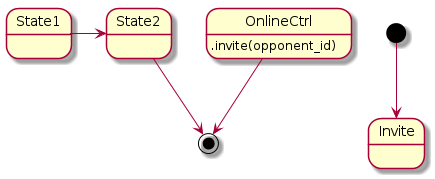

The diagram above was rendered by PlantUML. Its source (embedded in the PNG):
@startuml

[*] --> Invite
OnlineCtrl --> [*]
OnlineCtrl : .invite(opponent_id)


State1 -> State2
State2 --> [*]

@enduml